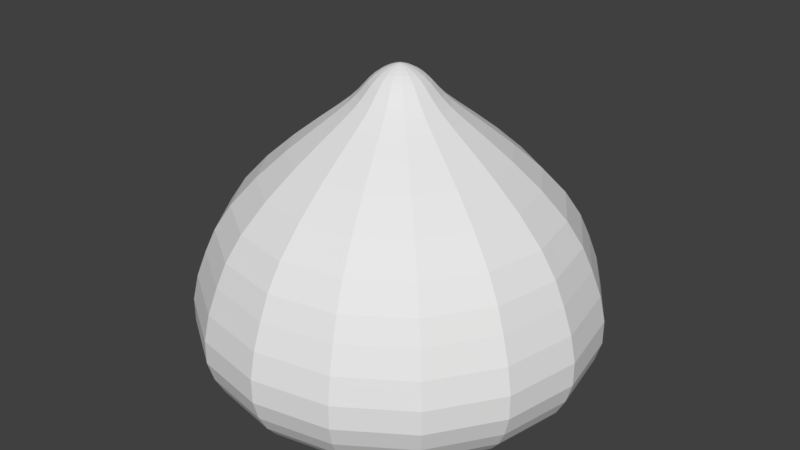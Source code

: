 # Source: slime.blend  (saved by Blender 2.79.0; exported with 4.5.12 LTS)
import bpy
from mathutils import Matrix  # noqa: F401  (used for matrix-valued properties, if any)

bpy.ops.wm.read_factory_settings(use_empty=True)
scene = bpy.context.scene
scene.name = 'Scene'

# ---- collections
col_collection_2 = bpy.data.collections.new('Collection 2'); scene.collection.children.link(col_collection_2)

# ---- world
world_world = bpy.data.worlds.new('World'); scene.world = world_world
world_world.color = (0.05088, 0.05088, 0.05088)
world_world.use_sun_shadow = False
world_world.sun_shadow_jitter_overblur = 0.0
world_world.cycles.sampling_method = 'MANUAL'

# ---- meshes
me_sphere = bpy.data.meshes.new('Sphere')
me_sphere.from_pydata([(4.206e-09, 0.01446, 0.9344), (4.218e-09, 0.03085, 0.9295), (4.204e-09, 0.05449, 0.9201), (4.152e-09, 0.08324, 0.9045), (4.054e-09, 0.1124, 0.8831), (3.918e-09, 0.1388, 0.8578), (3.761e-09, 0.1628, 0.8302), (3.608e-09, 0.1889, 0.8001), (3.468e-09, 0.2258, 0.7644), (3.314e-09, 0.2863, 0.7155), (3.021e-09, 0.3787, 0.645), (2.413e-09, 0.5018, 0.5474), (1.399e-09, 0.6372, 0.4273), (2.412e-10, 0.7548, 0.3), (-4.444e-10, 0.8322, 0.1832), (-5.801e-10, 0.8804, 0.07538), (-3.894e-10, 0.9258, -0.04698), (-1.59e-10, 0.9529, -0.1715), (-2.639e-11, 0.9524, -0.2859), (0.0, 0.9239, -0.3815), (0.0, 0.8819, -0.459), (0.0, 0.8315, -0.5185), (0.0, 0.773, -0.5612), (0.0, 0.7071, -0.5884), (0.0, 0.6344, -0.602), (0.0, 0.4714, -0.5984), (0.0, 0.3827, -0.5877), (0.0, 0.2903, -0.5767), (0.0, 0.1951, -0.5701), (0.0, 0.09802, -0.5732), (0.0, -8.027e-07, -0.5895), (0.005535, 0.01336, 0.9344), (0.01181, 0.0285, 0.9295), (0.02085, 0.05034, 0.9201), (0.03185, 0.0769, 0.9045), (0.04302, 0.1038, 0.8831), (0.05312, 0.1282, 0.8578), (0.06231, 0.1504, 0.8302), (0.07228, 0.1745, 0.8001), (0.08641, 0.2086, 0.7644), (0.1096, 0.2645, 0.7155), (0.1449, 0.3499, 0.645), (0.192, 0.4636, 0.5474), (0.2438, 0.5887, 0.4273), (0.2888, 0.6973, 0.3), (0.3185, 0.7689, 0.1832), (0.3369, 0.8134, 0.07538), (0.3543, 0.8554, -0.04698), (0.3646, 0.8803, -0.1715), (0.3645, 0.8799, -0.2859), (0.3536, 0.8536, -0.3815), (0.3375, 0.8148, -0.459), (0.3182, 0.7682, -0.5185), (0.2958, 0.7142, -0.5612), (0.2706, 0.6533, -0.5884), (0.2428, 0.5861, -0.602), (0.2126, 0.5133, -0.6044), (0.1804, 0.4355, -0.5984), (0.1464, 0.3536, -0.5877), (0.1111, 0.2682, -0.5767), (0.07466, 0.1802, -0.5701), (0.03751, 0.09056, -0.5732), (0.01023, 0.01023, 0.9344), (0.02181, 0.02181, 0.9295), (0.03853, 0.03853, 0.9201), (0.05886, 0.05886, 0.9045), (0.07948, 0.07948, 0.8831), (0.09816, 0.09816, 0.8578), (0.1151, 0.1151, 0.8302), (0.1336, 0.1336, 0.8001), (0.1597, 0.1597, 0.7644), (0.2024, 0.2024, 0.7155), (0.2678, 0.2678, 0.645), (0.3549, 0.3549, 0.5474), (0.4505, 0.4505, 0.4273), (0.5337, 0.5337, 0.3), (0.5885, 0.5885, 0.1832), (0.6225, 0.6225, 0.07538), (0.6547, 0.6547, -0.04698), (0.6738, 0.6738, -0.1715), (0.6735, 0.6735, -0.2859), (0.6533, 0.6533, -0.3815), (0.6236, 0.6236, -0.459), (0.5879, 0.5879, -0.5185), (0.5466, 0.5466, -0.5612), (0.5, 0.5, -0.5884), (0.4486, 0.4486, -0.602), (0.3928, 0.3928, -0.6044), (0.3333, 0.3333, -0.5984), (0.2706, 0.2706, -0.5877), (0.2053, 0.2053, -0.5767), (0.1379, 0.1379, -0.5701), (0.06931, 0.06931, -0.5732), (0.01336, 0.005534, 0.9344), (0.0285, 0.0118, 0.9295), (0.05034, 0.02085, 0.9201), (0.0769, 0.03185, 0.9045), (0.1038, 0.04301, 0.8831), (0.1282, 0.05312, 0.8578), (0.1504, 0.06231, 0.8302), (0.1745, 0.07228, 0.8001), (0.2086, 0.08641, 0.7644), (0.2645, 0.1096, 0.7155), (0.3499, 0.1449, 0.645), (0.4636, 0.192, 0.5474), (0.5887, 0.2438, 0.4273), (0.6973, 0.2888, 0.3), (0.7689, 0.3185, 0.1832), (0.8134, 0.3369, 0.07538), (0.8554, 0.3543, -0.04698), (0.8803, 0.3646, -0.1715), (0.8799, 0.3645, -0.2859), (0.8536, 0.3536, -0.3815), (0.8148, 0.3375, -0.459), (0.7682, 0.3182, -0.5185), (0.7142, 0.2958, -0.5612), (0.6533, 0.2706, -0.5884), (0.5861, 0.2428, -0.602), (0.5133, 0.2126, -0.6044), (0.4355, 0.1804, -0.5984), (0.3536, 0.1464, -0.5877), (0.2682, 0.1111, -0.5767), (0.1802, 0.07466, -0.5701), (0.09056, 0.03751, -0.5732), (0.01446, -7.938e-07, 0.9344), (0.03085, -7.957e-07, 0.9295), (0.05449, -7.97e-07, 0.9201), (0.08324, -7.93e-07, 0.9045), (0.1124, -8.049e-07, 0.8831), (0.1388, -7.951e-07, 0.8578), (0.1628, -7.958e-07, 0.8302), (0.1889, -7.853e-07, 0.8001), (0.2258, -7.924e-07, 0.7644), (0.2863, -8.146e-07, 0.7155), (0.3787, -8.246e-07, 0.645), (0.5018, -8.232e-07, 0.5474), (0.6372, -8.766e-07, 0.4273), (0.7548, -8.733e-07, 0.3), (0.8322, -8.618e-07, 0.1832), (0.8804, -8.978e-07, 0.07538), (0.9258, -8.817e-07, -0.04698), (0.9529, -9.189e-07, -0.1715), (0.9524, -8.65e-07, -0.2859), (0.9239, -8.658e-07, -0.3815), (0.8819, -9.254e-07, -0.459), (0.8315, -9.254e-07, -0.5185), (0.773, -8.658e-07, -0.5612), (0.7071, -8.807e-07, -0.5884), (0.6344, -9.105e-07, -0.602), (0.5556, -8.807e-07, -0.6044), (0.4714, -8.509e-07, -0.5984), (0.3827, -8.509e-07, -0.5877), (0.2903, -8.434e-07, -0.5767), (0.1951, -8.36e-07, -0.5701), (0.09802, -8.136e-07, -0.5732), (0.01336, -0.005536, 0.9344), (0.0285, -0.01181, 0.9295), (0.05034, -0.02085, 0.9201), (0.0769, -0.03185, 0.9045), (0.1038, -0.04302, 0.8831), (0.1282, -0.05312, 0.8578), (0.1504, -0.06231, 0.8302), (0.1745, -0.07228, 0.8001), (0.2086, -0.08641, 0.7644), (0.2645, -0.1096, 0.7155), (0.3499, -0.1449, 0.645), (0.4636, -0.192, 0.5474), (0.5887, -0.2438, 0.4273), (0.6973, -0.2888, 0.3), (0.7689, -0.3185, 0.1832), (0.8134, -0.3369, 0.07538), (0.8554, -0.3543, -0.04698), (0.8803, -0.3647, -0.1715), (0.8799, -0.3645, -0.2859), (0.8536, -0.3536, -0.3815), (0.8148, -0.3375, -0.459), (0.7682, -0.3182, -0.5185), (0.7142, -0.2958, -0.5612), (0.6533, -0.2706, -0.5884), (0.5861, -0.2428, -0.602), (0.5133, -0.2126, -0.6044), (0.4355, -0.1804, -0.5984), (0.3536, -0.1464, -0.5877), (0.2682, -0.1111, -0.5767), (0.1802, -0.07466, -0.5701), (0.09056, -0.03751, -0.5732), (0.01023, -0.01023, 0.9344), (0.02181, -0.02181, 0.9295), (0.03853, -0.03853, 0.9201), (0.05886, -0.05886, 0.9045), (0.07948, -0.07948, 0.8831), (0.09816, -0.09816, 0.8578), (0.1151, -0.1151, 0.8302), (0.1336, -0.1336, 0.8001), (0.1597, -0.1597, 0.7644), (0.2024, -0.2024, 0.7155), (0.2678, -0.2678, 0.645), (0.3549, -0.3549, 0.5474), (0.4505, -0.4505, 0.4273), (0.5337, -0.5337, 0.3), (0.5885, -0.5885, 0.1832), (0.6225, -0.6225, 0.07538), (0.6547, -0.6547, -0.04698), (0.6738, -0.6738, -0.1715), (0.6735, -0.6735, -0.2859), (0.6533, -0.6533, -0.3815), (0.6236, -0.6236, -0.459), (0.5879, -0.5879, -0.5185), (0.5466, -0.5466, -0.5612), (0.5, -0.5, -0.5884), (0.4486, -0.4486, -0.602), (0.3928, -0.3928, -0.6044), (0.3333, -0.3333, -0.5984), (0.2706, -0.2706, -0.5877), (0.2053, -0.2053, -0.5767), (0.1379, -0.138, -0.5701), (0.06931, -0.06931, -0.5732), (0.005535, -0.01336, 0.9344), (0.01181, -0.0285, 0.9295), (0.02085, -0.05035, 0.9201), (0.03185, -0.0769, 0.9045), (0.04302, -0.1038, 0.8831), (0.05312, -0.1283, 0.8578), (0.06231, -0.1504, 0.8302), (0.07228, -0.1745, 0.8001), (0.08641, -0.2086, 0.7644), (0.1096, -0.2645, 0.7155), (0.1449, -0.3499, 0.645), (0.192, -0.4636, 0.5474), (0.2438, -0.5887, 0.4273), (0.2888, -0.6973, 0.3), (0.3185, -0.7689, 0.1832), (0.3369, -0.8134, 0.07538), (0.3543, -0.8554, -0.04698), (0.3646, -0.8803, -0.1715), (0.3645, -0.8799, -0.2859), (0.3536, -0.8536, -0.3815), (0.3375, -0.8148, -0.459), (0.3182, -0.7682, -0.5185), (0.2958, -0.7142, -0.5612), (0.2706, -0.6533, -0.5884), (0.2428, -0.5861, -0.602), (0.2126, -0.5133, -0.6044), (0.1804, -0.4355, -0.5984), (0.1464, -0.3536, -0.5877), (0.1111, -0.2682, -0.5767), (0.07466, -0.1802, -0.5701), (0.03751, -0.09056, -0.5732), (5.906e-11, -0.01446, 0.9344), (-2.264e-10, -0.03085, 0.9295), (-9.464e-09, -0.05449, 0.9201), (-1.006e-08, -0.08324, 0.9045), (-1.864e-08, -0.1124, 0.8831), (-1.986e-08, -0.1388, 0.8578), (-3.596e-08, -0.1628, 0.8302), (-3.375e-08, -0.1889, 0.8001), (-5.48e-08, -0.2258, 0.7644), (-8.589e-08, -0.2863, 0.7155), (-1.338e-07, -0.3787, 0.645), (-1.383e-07, -0.5018, 0.5474), (-2.505e-07, -0.6372, 0.4273), (-2.221e-07, -0.7548, 0.3), (-1.672e-07, -0.8322, 0.1832), (-2.811e-07, -0.8804, 0.07538), (-1.86e-07, -0.9258, -0.04698), (-2.519e-07, -0.9529, -0.1715), (-2.579e-07, -0.9524, -0.2859), (-1.995e-07, -0.9239, -0.3815), (-2.889e-07, -0.8819, -0.459), (-2.889e-07, -0.8315, -0.5185), (-1.697e-07, -0.773, -0.5612), (-1.995e-07, -0.7071, -0.5884), (-1.697e-07, -0.6344, -0.602), (-1.399e-07, -0.5556, -0.6044), (-9.516e-08, -0.4714, -0.5984), (-1.101e-07, -0.3827, -0.5877), (-8.026e-08, -0.2903, -0.5767), (-5.046e-08, -0.1951, -0.5701), (-2.438e-08, -0.09802, -0.5732), (-0.005535, -0.01336, 0.9344), (-0.01181, -0.0285, 0.9295), (-0.02085, -0.05035, 0.9201), (-0.03185, -0.0769, 0.9045), (-0.04302, -0.1038, 0.8831), (-0.05312, -0.1283, 0.8578), (-0.06231, -0.1504, 0.8302), (-0.07228, -0.1745, 0.8001), (-0.08641, -0.2086, 0.7644), (-0.1096, -0.2645, 0.7155), (-0.1449, -0.3499, 0.645), (-0.192, -0.4636, 0.5474), (-0.2438, -0.5887, 0.4273), (-0.2888, -0.6973, 0.3), (-0.3185, -0.7689, 0.1832), (-0.3369, -0.8134, 0.07538), (-0.3543, -0.8554, -0.04698), (-0.3646, -0.8803, -0.1715), (-0.3645, -0.8799, -0.2859), (-0.3536, -0.8536, -0.3815), (-0.3375, -0.8148, -0.459), (-0.3182, -0.7682, -0.5185), (-0.2958, -0.7142, -0.5612), (-0.2706, -0.6533, -0.5884), (-0.2428, -0.5861, -0.602), (-0.2126, -0.5133, -0.6044), (-0.1804, -0.4355, -0.5984), (-0.1464, -0.3536, -0.5877), (-0.1111, -0.2682, -0.5767), (-0.07466, -0.1802, -0.5701), (-0.03751, -0.09056, -0.5732), (-9.719e-08, -8.945e-07, 0.9377), (-0.01023, -0.01023, 0.9344), (-0.02181, -0.02181, 0.9295), (-0.03853, -0.03853, 0.9201), (-0.05886, -0.05886, 0.9045), (-0.07948, -0.07948, 0.8831), (-0.09816, -0.09816, 0.8578), (-0.1151, -0.1151, 0.8302), (-0.1336, -0.1336, 0.8001), (-0.1597, -0.1597, 0.7644), (-0.2024, -0.2024, 0.7155), (-0.2678, -0.2678, 0.645), (-0.3549, -0.3549, 0.5474), (-0.4505, -0.4505, 0.4273), (-0.5337, -0.5337, 0.3), (-0.5885, -0.5885, 0.1832), (-0.6225, -0.6225, 0.07538), (-0.6547, -0.6547, -0.04698), (-0.6738, -0.6738, -0.1715), (-0.6735, -0.6735, -0.2859), (-0.6533, -0.6533, -0.3815), (-0.6236, -0.6236, -0.459), (-0.5879, -0.5879, -0.5185), (-0.5466, -0.5466, -0.5612), (-0.5, -0.5, -0.5884), (-0.4486, -0.4486, -0.602), (-0.3928, -0.3928, -0.6044), (-0.3333, -0.3333, -0.5984), (-0.2706, -0.2706, -0.5877), (-0.2053, -0.2053, -0.5767), (-0.1379, -0.138, -0.5701), (-0.06931, -0.06931, -0.5732), (-0.01336, -0.005536, 0.9344), (-0.0285, -0.01181, 0.9295), (-0.05034, -0.02085, 0.9201), (-0.0769, -0.03185, 0.9045), (-0.1038, -0.04302, 0.8831), (-0.1282, -0.05312, 0.8578), (-0.1504, -0.06231, 0.8302), (-0.1745, -0.07228, 0.8001), (-0.2086, -0.08641, 0.7644), (-0.2645, -0.1096, 0.7155), (-0.3499, -0.1449, 0.645), (-0.4636, -0.192, 0.5474), (-0.5887, -0.2438, 0.4273), (-0.6973, -0.2888, 0.3), (-0.7689, -0.3185, 0.1832), (-0.8134, -0.3369, 0.07538), (-0.8554, -0.3543, -0.04698), (-0.8803, -0.3646, -0.1715), (-0.8799, -0.3645, -0.2859), (-0.8536, -0.3536, -0.3815), (-0.8148, -0.3375, -0.459), (-0.7682, -0.3182, -0.5185), (-0.7142, -0.2958, -0.5612), (-0.6533, -0.2706, -0.5884), (-0.5861, -0.2428, -0.602), (-0.5133, -0.2126, -0.6044), (-0.4355, -0.1804, -0.5984), (-0.3536, -0.1464, -0.5877), (-0.2682, -0.1111, -0.5767), (-0.1802, -0.07466, -0.5701), (-0.09056, -0.03751, -0.5732), (-0.01446, -7.844e-07, 0.9344), (-0.03085, -7.851e-07, 0.9295), (-0.05449, -7.69e-07, 0.9201), (-0.08324, -7.638e-07, 0.9045), (-0.1124, -7.481e-07, 0.8831), (-0.1388, -7.467e-07, 0.8578), (-0.1628, -7.155e-07, 0.8302), (-0.1889, -7.057e-07, 0.8001), (-0.2258, -6.705e-07, 0.7644), (-0.2863, -6.197e-07, 0.7155), (-0.3787, -6.07e-07, 0.645), (-0.5018, -4.994e-07, 0.5474), (-0.6372, -3.805e-07, 0.4273), (-0.7548, -4.146e-07, 0.3), (-0.8322, -5.378e-07, 0.1832), (-0.8804, -3.73e-07, 0.07538), (-0.9258, -5.213e-07, -0.04698), (-0.9529, -3.977e-07, -0.1715), (-0.9524, -3.607e-07, -0.2859), (-0.9239, -4.187e-07, -0.3815), (-0.8819, -3.889e-07, -0.459), (-0.8315, -3.293e-07, -0.5185), (-0.773, -4.485e-07, -0.5612), (-0.7071, -4.485e-07, -0.5884), (-0.6344, -5.23e-07, -0.602), (-0.5556, -6.124e-07, -0.6044), (-0.4714, -6.571e-07, -0.5984), (-0.3827, -6.273e-07, -0.5877), (-0.2903, -6.944e-07, -0.5767), (-0.1951, -7.019e-07, -0.5701), (-0.09802, -7.615e-07, -0.5732), (-0.01336, 0.005534, 0.9344), (-0.0285, 0.0118, 0.9295), (-0.05034, 0.02085, 0.9201), (-0.0769, 0.03185, 0.9045), (-0.1038, 0.04301, 0.8831), (-0.1282, 0.05312, 0.8578), (-0.1504, 0.06231, 0.8302), (-0.1745, 0.07228, 0.8001), (-0.2086, 0.08641, 0.7644), (-0.2645, 0.1096, 0.7155), (-0.3499, 0.1449, 0.645), (-0.4636, 0.192, 0.5474), (-0.5887, 0.2438, 0.4273), (-0.6973, 0.2888, 0.3), (-0.7689, 0.3185, 0.1832), (-0.8134, 0.3369, 0.07538), (-0.8554, 0.3543, -0.04698), (-0.8803, 0.3646, -0.1715), (-0.8799, 0.3645, -0.2859), (-0.8536, 0.3536, -0.3815), (-0.8148, 0.3375, -0.459), (-0.7682, 0.3182, -0.5185), (-0.7142, 0.2958, -0.5612), (-0.6533, 0.2706, -0.5884), (-0.5861, 0.2428, -0.602), (-0.5133, 0.2126, -0.6044), (-0.4355, 0.1804, -0.5984), (-0.3536, 0.1464, -0.5877), (-0.2682, 0.1111, -0.5767), (-0.1802, 0.07466, -0.5701), (-0.09056, 0.03751, -0.5732), (-0.01023, 0.01023, 0.9344), (-0.02181, 0.02181, 0.9295), (-0.03853, 0.03853, 0.9201), (-0.05886, 0.05886, 0.9045), (-0.07948, 0.07948, 0.8831), (-0.09816, 0.09816, 0.8578), (-0.1151, 0.1151, 0.8302), (-0.1336, 0.1336, 0.8001), (-0.1597, 0.1597, 0.7644), (-0.2024, 0.2024, 0.7155), (-0.2678, 0.2678, 0.645), (-0.3549, 0.3549, 0.5474), (-0.4505, 0.4505, 0.4273), (-0.5337, 0.5337, 0.3), (-0.5885, 0.5885, 0.1832), (-0.6225, 0.6225, 0.07538), (-0.6547, 0.6547, -0.04698), (-0.6738, 0.6738, -0.1715), (-0.6735, 0.6735, -0.2859), (-0.6533, 0.6533, -0.3815), (-0.6236, 0.6236, -0.459), (-0.5879, 0.5879, -0.5185), (-0.5466, 0.5466, -0.5612), (-0.5, 0.5, -0.5884), (-0.4486, 0.4486, -0.602), (-0.3928, 0.3928, -0.6044), (-0.3333, 0.3333, -0.5984), (-0.2706, 0.2706, -0.5877), (-0.2053, 0.2053, -0.5767), (-0.1379, 0.1379, -0.5701), (-0.06931, 0.06931, -0.5732), (-0.005535, 0.01336, 0.9344), (-0.01181, 0.0285, 0.9295), (-0.02085, 0.05034, 0.9201), (-0.03185, 0.0769, 0.9045), (-0.04302, 0.1038, 0.8831), (-0.05312, 0.1282, 0.8578), (-0.06231, 0.1504, 0.8302), (-0.07228, 0.1745, 0.8001), (-0.08641, 0.2086, 0.7644), (-0.1096, 0.2645, 0.7155), (-0.1449, 0.3499, 0.645), (-0.192, 0.4636, 0.5474), (-0.2438, 0.5887, 0.4273), (-0.2888, 0.6973, 0.3), (-0.3185, 0.7689, 0.1832), (-0.3369, 0.8134, 0.07538), (-0.3543, 0.8554, -0.04698), (-0.3646, 0.8803, -0.1715), (-0.3645, 0.8799, -0.2859), (-0.3536, 0.8536, -0.3815), (-0.3375, 0.8148, -0.459), (-0.3182, 0.7682, -0.5185), (-0.2958, 0.7142, -0.5612), (-0.2706, 0.6533, -0.5884), (-0.2428, 0.5861, -0.602), (-0.2126, 0.5133, -0.6044), (-0.1804, 0.4355, -0.5984), (-0.1464, 0.3536, -0.5877), (-0.1111, 0.2682, -0.5767), (-0.07466, 0.1802, -0.5701), (-0.03751, 0.09056, -0.5732), (2.178e-07, 0.5556, -0.6044)], [], [(27, 26, 58, 59), (15, 14, 45, 46), (2, 1, 32, 33), (28, 27, 59, 60), (16, 15, 46, 47), (3, 2, 33, 34), (29, 28, 60, 61), (17, 16, 47, 48), (4, 3, 34, 35), (30, 29, 61), (18, 17, 48, 49), (5, 4, 35, 36), (19, 18, 49, 50), (6, 5, 36, 37), (20, 19, 50, 51), (7, 6, 37, 38), (21, 20, 51, 52), (8, 7, 38, 39), (22, 21, 52, 53), (9, 8, 39, 40), (23, 22, 53, 54), (10, 9, 40, 41), (24, 23, 54, 55), (11, 10, 41, 42), (497, 24, 55, 56), (12, 11, 42, 43), (25, 497, 56, 57), (13, 12, 43, 44), (0, 310, 31), (26, 25, 57, 58), (14, 13, 44, 45), (1, 0, 31, 32), (54, 53, 84, 85), (41, 40, 71, 72), (55, 54, 85, 86), (42, 41, 72, 73), (56, 55, 86, 87), (43, 42, 73, 74), (57, 56, 87, 88), (44, 43, 74, 75), (31, 310, 62), (58, 57, 88, 89), (45, 44, 75, 76), (32, 31, 62, 63), (59, 58, 89, 90), (46, 45, 76, 77), (33, 32, 63, 64), (60, 59, 90, 91), (47, 46, 77, 78), (34, 33, 64, 65), (61, 60, 91, 92), (48, 47, 78, 79), (35, 34, 65, 66), (30, 61, 92), (49, 48, 79, 80), (36, 35, 66, 67), (50, 49, 80, 81), (37, 36, 67, 68), (51, 50, 81, 82), (38, 37, 68, 69), (52, 51, 82, 83), (39, 38, 69, 70), (53, 52, 83, 84), (40, 39, 70, 71), (87, 86, 117, 118), (74, 73, 104, 105), (88, 87, 118, 119), (75, 74, 105, 106), (62, 310, 93), (89, 88, 119, 120), (76, 75, 106, 107), (63, 62, 93, 94), (90, 89, 120, 121), (77, 76, 107, 108), (64, 63, 94, 95), (91, 90, 121, 122), (78, 77, 108, 109), (65, 64, 95, 96), (92, 91, 122, 123), (79, 78, 109, 110), (66, 65, 96, 97), (30, 92, 123), (80, 79, 110, 111), (67, 66, 97, 98), (81, 80, 111, 112), (68, 67, 98, 99), (82, 81, 112, 113), (69, 68, 99, 100), (83, 82, 113, 114), (70, 69, 100, 101), (84, 83, 114, 115), (71, 70, 101, 102), (85, 84, 115, 116), (72, 71, 102, 103), (86, 85, 116, 117), (73, 72, 103, 104), (93, 310, 124), (120, 119, 150, 151), (107, 106, 137, 138), (94, 93, 124, 125), (121, 120, 151, 152), (108, 107, 138, 139), (95, 94, 125, 126), (122, 121, 152, 153), (109, 108, 139, 140), (96, 95, 126, 127), (123, 122, 153, 154), (110, 109, 140, 141), (97, 96, 127, 128), (30, 123, 154), (111, 110, 141, 142), (98, 97, 128, 129), (112, 111, 142, 143), (99, 98, 129, 130), (113, 112, 143, 144), (100, 99, 130, 131), (114, 113, 144, 145), (101, 100, 131, 132), (115, 114, 145, 146), (102, 101, 132, 133), (116, 115, 146, 147), (103, 102, 133, 134), (117, 116, 147, 148), (104, 103, 134, 135), (118, 117, 148, 149), (105, 104, 135, 136), (119, 118, 149, 150), (106, 105, 136, 137), (126, 125, 156, 157), (153, 152, 183, 184), (140, 139, 170, 171), (127, 126, 157, 158), (154, 153, 184, 185), (141, 140, 171, 172), (128, 127, 158, 159), (30, 154, 185), (142, 141, 172, 173), (129, 128, 159, 160), (143, 142, 173, 174), (130, 129, 160, 161), (144, 143, 174, 175), (131, 130, 161, 162), (145, 144, 175, 176), (132, 131, 162, 163), (146, 145, 176, 177), (133, 132, 163, 164), (147, 146, 177, 178), (134, 133, 164, 165), (148, 147, 178, 179), (135, 134, 165, 166), (149, 148, 179, 180), (136, 135, 166, 167), (150, 149, 180, 181), (137, 136, 167, 168), (124, 310, 155), (151, 150, 181, 182), (138, 137, 168, 169), (125, 124, 155, 156), (152, 151, 182, 183), (139, 138, 169, 170), (159, 158, 189, 190), (30, 185, 216), (173, 172, 203, 204), (160, 159, 190, 191), (174, 173, 204, 205), (161, 160, 191, 192), (175, 174, 205, 206), (162, 161, 192, 193), (176, 175, 206, 207), (163, 162, 193, 194), (177, 176, 207, 208), (164, 163, 194, 195), (178, 177, 208, 209), (165, 164, 195, 196), (179, 178, 209, 210), (166, 165, 196, 197), (180, 179, 210, 211), (167, 166, 197, 198), (181, 180, 211, 212), (168, 167, 198, 199), (155, 310, 186), (182, 181, 212, 213), (169, 168, 199, 200), (156, 155, 186, 187), (183, 182, 213, 214), (170, 169, 200, 201), (157, 156, 187, 188), (184, 183, 214, 215), (171, 170, 201, 202), (158, 157, 188, 189), (185, 184, 215, 216), (172, 171, 202, 203), (192, 191, 222, 223), (206, 205, 236, 237), (193, 192, 223, 224), (207, 206, 237, 238), (194, 193, 224, 225), (208, 207, 238, 239), (195, 194, 225, 226), (209, 208, 239, 240), (196, 195, 226, 227), (210, 209, 240, 241), (197, 196, 227, 228), (211, 210, 241, 242), (198, 197, 228, 229), (212, 211, 242, 243), (199, 198, 229, 230), (186, 310, 217), (213, 212, 243, 244), (200, 199, 230, 231), (187, 186, 217, 218), (214, 213, 244, 245), (201, 200, 231, 232), (188, 187, 218, 219), (215, 214, 245, 246), (202, 201, 232, 233), (189, 188, 219, 220), (216, 215, 246, 247), (203, 202, 233, 234), (190, 189, 220, 221), (30, 216, 247), (204, 203, 234, 235), (191, 190, 221, 222), (205, 204, 235, 236), (225, 224, 255, 256), (239, 238, 269, 270), (226, 225, 256, 257), (240, 239, 270, 271), (227, 226, 257, 258), (241, 240, 271, 272), (228, 227, 258, 259), (242, 241, 272, 273), (229, 228, 259, 260), (243, 242, 273, 274), (230, 229, 260, 261), (217, 310, 248), (244, 243, 274, 275), (231, 230, 261, 262), (218, 217, 248, 249), (245, 244, 275, 276), (232, 231, 262, 263), (219, 218, 249, 250), (246, 245, 276, 277), (233, 232, 263, 264), (220, 219, 250, 251), (247, 246, 277, 278), (234, 233, 264, 265), (221, 220, 251, 252), (30, 247, 278), (235, 234, 265, 266), (222, 221, 252, 253), (236, 235, 266, 267), (223, 222, 253, 254), (237, 236, 267, 268), (224, 223, 254, 255), (238, 237, 268, 269), (258, 257, 288, 289), (272, 271, 302, 303), (259, 258, 289, 290), (273, 272, 303, 304), (260, 259, 290, 291), (274, 273, 304, 305), (261, 260, 291, 292), (248, 310, 279), (275, 274, 305, 306), (262, 261, 292, 293), (249, 248, 279, 280), (276, 275, 306, 307), (263, 262, 293, 294), (250, 249, 280, 281), (277, 276, 307, 308), (264, 263, 294, 295), (251, 250, 281, 282), (278, 277, 308, 309), (265, 264, 295, 296), (252, 251, 282, 283), (30, 278, 309), (266, 265, 296, 297), (253, 252, 283, 284), (267, 266, 297, 298), (254, 253, 284, 285), (268, 267, 298, 299), (255, 254, 285, 286), (269, 268, 299, 300), (256, 255, 286, 287), (270, 269, 300, 301), (257, 256, 287, 288), (271, 270, 301, 302), (291, 290, 322, 323), (305, 304, 336, 337), (292, 291, 323, 324), (279, 310, 311), (306, 305, 337, 338), (293, 292, 324, 325), (280, 279, 311, 312), (307, 306, 338, 339), (294, 293, 325, 326), (281, 280, 312, 313), (308, 307, 339, 340), (295, 294, 326, 327), (282, 281, 313, 314), (309, 308, 340, 341), (296, 295, 327, 328), (283, 282, 314, 315), (30, 309, 341), (297, 296, 328, 329), (284, 283, 315, 316), (298, 297, 329, 330), (285, 284, 316, 317), (299, 298, 330, 331), (286, 285, 317, 318), (300, 299, 331, 332), (287, 286, 318, 319), (301, 300, 332, 333), (288, 287, 319, 320), (302, 301, 333, 334), (289, 288, 320, 321), (303, 302, 334, 335), (290, 289, 321, 322), (304, 303, 335, 336), (325, 324, 355, 356), (312, 311, 342, 343), (339, 338, 369, 370), (326, 325, 356, 357), (313, 312, 343, 344), (340, 339, 370, 371), (327, 326, 357, 358), (314, 313, 344, 345), (341, 340, 371, 372), (328, 327, 358, 359), (315, 314, 345, 346), (30, 341, 372), (329, 328, 359, 360), (316, 315, 346, 347), (330, 329, 360, 361), (317, 316, 347, 348), (331, 330, 361, 362), (318, 317, 348, 349), (332, 331, 362, 363), (319, 318, 349, 350), (333, 332, 363, 364), (320, 319, 350, 351), (334, 333, 364, 365), (321, 320, 351, 352), (335, 334, 365, 366), (322, 321, 352, 353), (336, 335, 366, 367), (323, 322, 353, 354), (337, 336, 367, 368), (324, 323, 354, 355), (311, 310, 342), (338, 337, 368, 369), (358, 357, 388, 389), (345, 344, 375, 376), (372, 371, 402, 403), (359, 358, 389, 390), (346, 345, 376, 377), (30, 372, 403), (360, 359, 390, 391), (347, 346, 377, 378), (361, 360, 391, 392), (348, 347, 378, 379), (362, 361, 392, 393), (349, 348, 379, 380), (363, 362, 393, 394), (350, 349, 380, 381), (364, 363, 394, 395), (351, 350, 381, 382), (365, 364, 395, 396), (352, 351, 382, 383), (366, 365, 396, 397), (353, 352, 383, 384), (367, 366, 397, 398), (354, 353, 384, 385), (368, 367, 398, 399), (355, 354, 385, 386), (342, 310, 373), (369, 368, 399, 400), (356, 355, 386, 387), (343, 342, 373, 374), (370, 369, 400, 401), (357, 356, 387, 388), (344, 343, 374, 375), (371, 370, 401, 402), (391, 390, 421, 422), (378, 377, 408, 409), (392, 391, 422, 423), (379, 378, 409, 410), (393, 392, 423, 424), (380, 379, 410, 411), (394, 393, 424, 425), (381, 380, 411, 412), (395, 394, 425, 426), (382, 381, 412, 413), (396, 395, 426, 427), (383, 382, 413, 414), (397, 396, 427, 428), (384, 383, 414, 415), (398, 397, 428, 429), (385, 384, 415, 416), (399, 398, 429, 430), (386, 385, 416, 417), (373, 310, 404), (400, 399, 430, 431), (387, 386, 417, 418), (374, 373, 404, 405), (401, 400, 431, 432), (388, 387, 418, 419), (375, 374, 405, 406), (402, 401, 432, 433), (389, 388, 419, 420), (376, 375, 406, 407), (403, 402, 433, 434), (390, 389, 420, 421), (377, 376, 407, 408), (30, 403, 434), (424, 423, 454, 455), (411, 410, 441, 442), (425, 424, 455, 456), (412, 411, 442, 443), (426, 425, 456, 457), (413, 412, 443, 444), (427, 426, 457, 458), (414, 413, 444, 445), (428, 427, 458, 459), (415, 414, 445, 446), (429, 428, 459, 460), (416, 415, 446, 447), (430, 429, 460, 461), (417, 416, 447, 448), (404, 310, 435), (431, 430, 461, 462), (418, 417, 448, 449), (405, 404, 435, 436), (432, 431, 462, 463), (419, 418, 449, 450), (406, 405, 436, 437), (433, 432, 463, 464), (420, 419, 450, 451), (407, 406, 437, 438), (434, 433, 464, 465), (421, 420, 451, 452), (408, 407, 438, 439), (30, 434, 465), (422, 421, 452, 453), (409, 408, 439, 440), (423, 422, 453, 454), (410, 409, 440, 441), (457, 456, 487, 488), (444, 443, 474, 475), (458, 457, 488, 489), (445, 444, 475, 476), (459, 458, 489, 490), (446, 445, 476, 477), (460, 459, 490, 491), (447, 446, 477, 478), (461, 460, 491, 492), (448, 447, 478, 479), (435, 310, 466), (462, 461, 492, 493), (449, 448, 479, 480), (436, 435, 466, 467), (463, 462, 493, 494), (450, 449, 480, 481), (437, 436, 467, 468), (464, 463, 494, 495), (451, 450, 481, 482), (438, 437, 468, 469), (465, 464, 495, 496), (452, 451, 482, 483), (439, 438, 469, 470), (30, 465, 496), (453, 452, 483, 484), (440, 439, 470, 471), (454, 453, 484, 485), (441, 440, 471, 472), (455, 454, 485, 486), (442, 441, 472, 473), (456, 455, 486, 487), (443, 442, 473, 474), (490, 489, 23, 24), (477, 476, 10, 11), (491, 490, 24, 497), (478, 477, 11, 12), (492, 491, 497, 25), (479, 478, 12, 13), (466, 310, 0), (493, 492, 25, 26), (480, 479, 13, 14), (467, 466, 0, 1), (494, 493, 26, 27), (481, 480, 14, 15), (468, 467, 1, 2), (495, 494, 27, 28), (482, 481, 15, 16), (469, 468, 2, 3), (496, 495, 28, 29), (483, 482, 16, 17), (470, 469, 3, 4), (30, 496, 29), (484, 483, 17, 18), (471, 470, 4, 5), (485, 484, 18, 19), (472, 471, 5, 6), (486, 485, 19, 20), (473, 472, 6, 7), (487, 486, 20, 21), (474, 473, 7, 8), (488, 487, 21, 22), (475, 474, 8, 9), (489, 488, 22, 23), (476, 475, 9, 10)])
me_sphere.use_remesh_preserve_volume = False
me_sphere.use_remesh_preserve_attributes = False
me_sphere.use_mirror_vertex_groups = False
me_sphere.update()

# ---- objects
ob_sphere = bpy.data.objects.new('Sphere', me_sphere)

# ---- transforms, parenting, visibility, modifiers, constraints
ob_sphere.location = (0.0, 0.0, 0.0)
ob_sphere.lineart.crease_threshold = 0.0

# ---- collection membership
col_collection_2.objects.link(ob_sphere)

# ---- scene / render settings (as saved in the file)
scene.frame_start = 1; scene.frame_end = 250; scene.frame_set(1)
scene.render.engine = 'CYCLES'
scene.render.resolution_percentage = 50
scene.render.dither_intensity = 0.0
scene.cycles.use_denoising = False
scene.cycles.samples = 128
scene.cycles.sampling_pattern = 'TABULATED_SOBOL'
scene.cycles.use_adaptive_sampling = False
scene.cycles.use_light_tree = False
scene.cycles.blur_glossy = 0.0
scene.cycles.sample_clamp_indirect = 0.0
scene.view_settings.view_transform = 'Standard'
bpy.context.view_layer.update()

# ---- added for rendering (the .blend has no active camera and no usable light): camera, sun
cam_auto = bpy.data.cameras.new('AutoCamera')
cam_auto.lens = 50.0
cam_auto.sensor_width = 36.0
cam_auto.clip_end = 1000.0
ob_auto_camera = bpy.data.objects.new('AutoCamera', cam_auto)
scene.collection.objects.link(ob_auto_camera)
ob_auto_camera.location = (2.87293, -3.44751, 2.46497)
ob_auto_camera.rotation_euler = (1.09748, -7.21219e-08, 0.694738)
scene.camera = ob_auto_camera
light_auto_sun = bpy.data.lights.new('AutoSun', 'SUN')
light_auto_sun.energy = 3.0
light_auto_sun.angle = 0.0523599
ob_auto_sun = bpy.data.objects.new('AutoSun', light_auto_sun)
scene.collection.objects.link(ob_auto_sun)
ob_auto_sun.rotation_euler = (0.872665, 0.174533, 0.523599)
bpy.context.view_layer.update()
